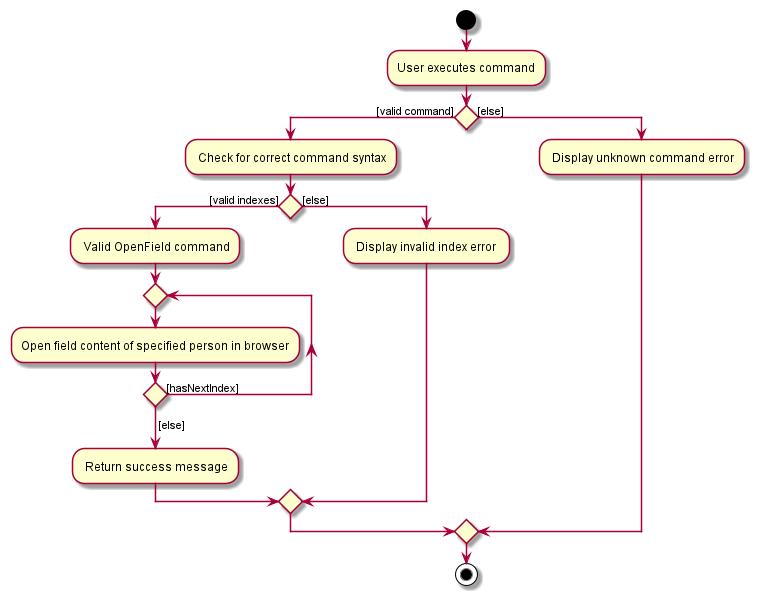

The diagram above was rendered by PlantUML. Its source (embedded in the PNG):
@startuml
start
:User executes command;

'Since the beta syntax does not support placing the condition outside the
'diamond we place it as the true branch instead.

if () then ([valid command])
    : Check for correct command syntax;
        if() then ([valid indexes])
            : Valid OpenField command;
            repeat
                :Open field content of specified person in browser;
                repeat while () is ([hasNextIndex])
                ->[else];
                : Return success message;
        else([else])
            : Display invalid index error ;
        endif
else ([else])
    : Display unknown command error;
endif
stop
@enduml